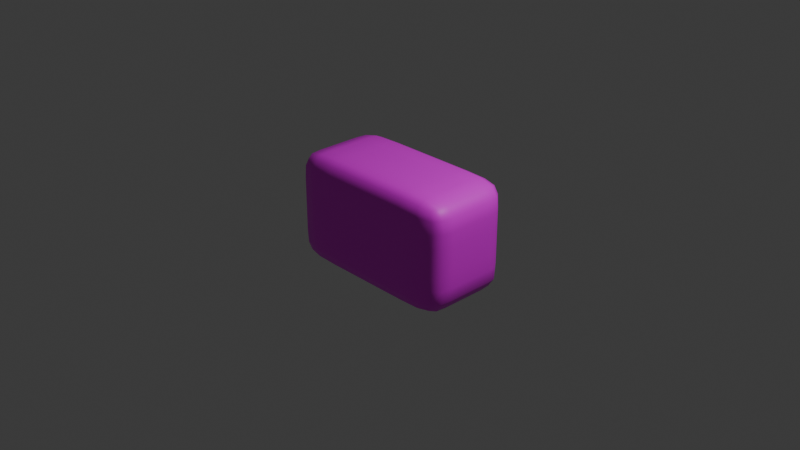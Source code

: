 # Source: health.blend  (saved by Blender 4.5.90; exported with 4.5.12 LTS)
import bpy
from mathutils import Matrix  # noqa: F401  (used for matrix-valued properties, if any)

bpy.ops.wm.read_factory_settings(use_empty=True)
scene = bpy.context.scene
scene.name = 'Scene'

# ---- collections
col_collection = bpy.data.collections.new('Collection'); scene.collection.children.link(col_collection)

# ---- images (referenced by path relative to the original .blend; pixels are not part of the script)
import os
ASSET_DIR = os.environ.get("B2B_ASSET_DIR", "")  # directory of the original .blend (textures are referenced by path, not embedded)
HERE = os.path.dirname(os.path.abspath(__file__))  # packed textures are extracted next to this script under _unpacked/

def load_image(name, relpath, width, height, colorspace="sRGB"):
    """Load a texture the original file referenced (path relative to the .blend, or extracted next to this script)."""
    p = next((c for c in (os.path.join(HERE, relpath), os.path.join(ASSET_DIR, relpath)) if relpath and os.path.exists(c)), "")
    if p:
        img = bpy.data.images.load(p, check_existing=True)
        img.name = name
    else:  # same state as the original file: an image datablock whose file is absent (Cycles renders it pink)
        img = bpy.data.images.new(name, width, height)
        img.source = "FILE"
        img.filepath = "//" + (relpath or name)
    img.colorspace_settings.name = colorspace
    return img
img_untitled = load_image('Untitled', 'health.png', 1024, 1024, 'sRGB')

# ---- materials (node trees are filled in below, after node groups)
mat_material = bpy.data.materials.new('Material')
mat_material.alpha_threshold = 0.0
mat_material.roughness = 0.5
mat_material.line_color = (0.0, 0.0, 0.0, 1.0)

# ---- material node trees
mat_material.use_nodes = True; mat_material.node_tree.nodes.clear()
_N = mat_material.node_tree.nodes; _L = mat_material.node_tree.links
n0 = _N.new('ShaderNodeOutputMaterial'); n0.name = 'Material Output'; n0.location = (473, 197)
n1 = _N.new('ShaderNodeBsdfPrincipled'); n1.name = 'Principled BSDF'; n1.location = (73, 197)
n1.inputs[3].default_value = 1.45
n2 = _N.new('ShaderNodeTexImage'); n2.name = 'Image Texture'; n2.location = (-205, 151)
n2.image = img_untitled
_L.new(n1.outputs[0], n0.inputs[0])
_L.new(n2.outputs[0], n1.inputs[0])
n0.is_active_output = True

# ---- world
world_world = bpy.data.worlds.new('World'); scene.world = world_world
world_world.use_nodes = True; world_world.node_tree.nodes.clear()
_N = world_world.node_tree.nodes; _L = world_world.node_tree.links
n0 = _N.new('ShaderNodeOutputWorld'); n0.name = 'World Output'; n0.location = (200, 100)
n1 = _N.new('ShaderNodeBackground'); n1.name = 'Background'; n1.location = (-200, 100)
n1.inputs[0].default_value = (0.05088, 0.05088, 0.05088, 1.0)
_L.new(n1.outputs[0], n0.inputs[0])
n0.is_active_output = True
world_world.color = (0.05088, 0.05088, 0.05088)
world_world.sun_shadow_jitter_overblur = 0.0

# ---- cameras
cam_camera = bpy.data.cameras.new('Camera')
cam_camera.clip_end = 100.0
cam_camera.ortho_scale = 7.314

# ---- lights
light_light = bpy.data.lights.new('Light', 'POINT')
light_light.energy = 1000.0
light_light.shadow_soft_size = 0.1

# ---- meshes
me_cube = bpy.data.meshes.new('Cube')
me_cube.from_pydata([(0.875, 0.875, 0.875), (0.875, 0.875, -0.875), (0.875, -0.875, 0.875), (0.875, -0.875, -0.875), (-0.875, 0.875, 0.875), (-0.875, 0.875, -0.875), (-0.875, -0.875, 0.875), (-0.875, -0.875, -0.875), (-0.9167, 0.5, -0.9167), (-0.9167, -2.072e-08, -0.9167), (-0.9167, -0.5, -0.9167), (0.5, 0.9167, -0.9167), (-1.048e-09, 0.9167, -0.9167), (-0.5, 0.9167, -0.9167), (0.9167, 0.9167, 0.5), (0.9167, 0.9167, 0.0), (0.9167, 0.9167, -0.5), (-0.9167, -0.9167, -0.5), (-0.9167, -0.9167, 1.63e-09), (-0.9167, -0.9167, 0.5), (0.9167, -0.9167, 0.5), (0.9167, -0.9167, 0.0), (0.9167, -0.9167, -0.5), (-0.9167, 0.9167, 0.5), (-0.9167, 0.9167, 0.0), (-0.9167, 0.9167, -0.5), (0.5, -0.9167, 0.9167), (1.979e-09, -0.9167, 0.9167), (-0.5, -0.9167, 0.9167), (0.9167, 0.5, 0.9167), (0.9167, 1.304e-08, 0.9167), (0.9167, -0.5, 0.9167), (-0.5, -0.9167, -0.9167), (6.985e-10, -0.9167, -0.9167), (0.5, -0.9167, -0.9167), (-0.9167, -0.5, 0.9167), (-0.9167, -6.985e-10, 0.9167), (-0.9167, 0.5, 0.9167), (-0.5, 0.9167, 0.9167), (-8.149e-10, 0.9167, 0.9167), (0.5, 0.9167, 0.9167), (0.9167, -0.5, -0.9167), (0.9167, 1.304e-08, -0.9167), (0.9167, 0.5, -0.9167), (0.5, 0.5, 1.0), (0.0, 0.5, 1.0), (-0.5, 0.5, 1.0), (0.5, 1.118e-08, 1.0), (1.863e-09, 1.304e-08, 1.0), (-0.5, 1.118e-08, 1.0), (0.5, -0.5, 1.0), (7.451e-09, -0.5, 1.0), (-0.5, -0.5, 1.0), (0.5, -1.0, -0.5), (0.5, -1.0, 0.0), (0.5, -1.0, 0.5), (1.118e-08, -1.0, -0.5), (1.304e-08, -1.0, -1.863e-09), (1.118e-08, -1.0, 0.5), (-0.5, -1.0, -0.5), (-0.5, -1.0, -7.451e-09), (-0.5, -1.0, 0.5), (-1.0, -0.5, -0.5), (-1.0, -0.5, 1.118e-08), (-1.0, -0.5, 0.5), (-1.0, -1.304e-08, -0.5), (-1.0, -1.304e-08, 1.49e-08), (-1.0, -1.863e-08, 0.5), (-1.0, 0.5, -0.5), (-1.0, 0.5, 3.725e-09), (-1.0, 0.5, 0.5), (-0.5, 0.5, -1.0), (0.0, 0.5, -1.0), (0.5, 0.5, -1.0), (-0.5, 3.725e-09, -1.0), (-1.863e-09, 1.304e-08, -1.0), (0.5, 1.118e-08, -1.0), (-0.5, -0.5, -1.0), (-7.451e-09, -0.5, -1.0), (0.5, -0.5, -1.0), (1.0, 0.5, -0.5), (1.0, 0.5, 0.0), (1.0, 0.5, 0.5), (1.0, 1.118e-08, -0.5), (1.0, 1.304e-08, -1.863e-09), (1.0, 1.118e-08, 0.5), (1.0, -0.5, -0.5), (1.0, -0.5, -7.451e-09), (1.0, -0.5, 0.5), (-0.5, 1.0, -0.5), (-0.5, 1.0, 0.0), (-0.5, 1.0, 0.5), (-1.118e-08, 1.0, -0.5), (-1.304e-08, 1.0, -1.863e-09), (-1.118e-08, 1.0, 0.5), (0.5, 1.0, -0.5), (0.5, 1.0, -7.451e-09), (0.5, 1.0, 0.5), (-0.9095, 0.7342, -0.9095), (-0.9167, 0.25, -0.9167), (-0.9167, -0.25, -0.9167), (-0.9095, -0.7342, -0.9095), (0.7342, 0.9095, -0.9095), (0.25, 0.9167, -0.9167), (-0.25, 0.9167, -0.9167), (-0.7342, 0.9095, -0.9095), (0.9095, 0.9095, 0.7342), (0.9167, 0.9167, 0.25), (0.9167, 0.9167, -0.25), (0.9095, 0.9095, -0.7342), (-0.9095, -0.9095, -0.7342), (-0.9167, -0.9167, -0.25), (-0.9167, -0.9167, 0.25), (-0.9095, -0.9095, 0.7342), (0.9095, -0.9095, 0.7342), (0.9167, -0.9167, 0.25), (0.9167, -0.9167, -0.25), (0.9095, -0.9095, -0.7342), (-0.9095, 0.9095, 0.7342), (-0.9167, 0.9167, 0.25), (-0.9167, 0.9167, -0.25), (-0.9095, 0.9095, -0.7342), (0.7342, -0.9095, 0.9095), (0.25, -0.9167, 0.9167), (-0.25, -0.9167, 0.9167), (-0.7342, -0.9095, 0.9095), (0.9095, 0.7342, 0.9095), (0.9167, 0.25, 0.9167), (0.9167, -0.25, 0.9167), (0.9095, -0.7342, 0.9095), (-0.7342, -0.9095, -0.9095), (-0.25, -0.9167, -0.9167), (0.25, -0.9167, -0.9167), (0.7342, -0.9095, -0.9095), (-0.9095, -0.7342, 0.9095), (-0.9167, -0.25, 0.9167), (-0.9167, 0.25, 0.9167), (-0.9095, 0.7342, 0.9095), (-0.7342, 0.9095, 0.9095), (-0.25, 0.9167, 0.9167), (0.25, 0.9167, 0.9167), (0.7342, 0.9095, 0.9095), (0.9095, -0.7342, -0.9095), (0.9167, -0.25, -0.9167), (0.9167, 0.25, -0.9167), (0.9095, 0.7342, -0.9095), (0.25, 0.5, 1.0), (-0.25, 0.5, 1.0), (0.5, 0.25, 1.0), (2.328e-10, 0.25, 1.0), (-0.5, 0.25, 1.0), (0.25, 1.187e-08, 1.0), (-0.25, 1.164e-08, 1.0), (0.5, -0.25, 1.0), (3.725e-09, -0.25, 1.0), (-0.5, -0.25, 1.0), (0.25, -0.5, 1.0), (-0.25, -0.5, 1.0), (0.5, 0.7396, 0.9896), (-1.863e-09, 0.7396, 0.9896), (-0.5, 0.7396, 0.9896), (-0.7396, 0.5, 0.9896), (-0.7396, 8.382e-09, 0.9896), (-0.7396, -0.5, 0.9896), (-0.5, -0.7396, 0.9896), (6.519e-09, -0.7396, 0.9896), (0.5, -0.7396, 0.9896), (0.7396, -0.5, 0.9896), (0.7396, 4.191e-09, 0.9896), (0.7396, 0.5, 0.9896), (0.5, -1.0, -0.25), (0.5, -1.0, 0.25), (0.25, -1.0, -0.5), (0.25, -1.0, -2.328e-10), (0.25, -1.0, 0.5), (1.187e-08, -1.0, -0.25), (1.164e-08, -1.0, 0.25), (-0.25, -1.0, -0.5), (-0.25, -1.0, -3.725e-09), (-0.25, -1.0, 0.5), (-0.5, -1.0, -0.25), (-0.5, -1.0, 0.25), (0.7396, -0.9896, -0.5), (0.7396, -0.9896, 0.0), (0.7396, -0.9896, 0.5), (0.5, -0.9896, 0.7396), (8.382e-09, -0.9896, 0.7396), (-0.5, -0.9896, 0.7396), (-0.7396, -0.9896, 0.5), (-0.7396, -0.9896, -6.286e-09), (-0.7396, -0.9896, -0.5), (-0.5, -0.9896, -0.7396), (1.397e-08, -0.9896, -0.7396), (0.5, -0.9896, -0.7396), (-1.0, -0.5, -0.25), (-1.0, -0.5, 0.25), (-1.0, -0.25, -0.5), (-1.0, -0.25, 1.863e-08), (-1.0, -0.25, 0.5), (-1.0, -1.56e-08, -0.25), (-1.0, -1.537e-08, 0.25), (-1.0, 0.25, -0.5), (-1.0, 0.25, 1.118e-08), (-1.0, 0.25, 0.5), (-1.0, 0.5, -0.25), (-1.0, 0.5, 0.25), (-0.9896, -0.7396, -0.5), (-0.9896, -0.7396, 5.122e-09), (-0.9896, -0.7396, 0.5), (-0.9896, -0.5, 0.7396), (-0.9896, -1.211e-08, 0.7396), (-0.9896, 0.5, 0.7396), (-0.9896, 0.7396, 0.5), (-0.9896, 0.7396, 0.0), (-0.9896, 0.7396, -0.5), (-0.9896, 0.5, -0.7396), (-0.9896, -1.397e-08, -0.7396), (-0.9896, -0.5, -0.7396), (-0.25, 0.5, -1.0), (0.25, 0.5, -1.0), (-0.5, 0.25, -1.0), (-2.328e-10, 0.25, -1.0), (0.5, 0.25, -1.0), (-0.25, 1.187e-08, -1.0), (0.25, 1.164e-08, -1.0), (-0.5, -0.25, -1.0), (-3.725e-09, -0.25, -1.0), (0.5, -0.25, -1.0), (-0.25, -0.5, -1.0), (0.25, -0.5, -1.0), (-0.5, 0.7396, -0.9896), (1.863e-09, 0.7396, -0.9896), (0.5, 0.7396, -0.9896), (0.7396, 0.5, -0.9896), (0.7396, 4.424e-09, -0.9896), (0.7396, -0.5, -0.9896), (0.5, -0.7396, -0.9896), (-6.519e-09, -0.7396, -0.9896), (-0.5, -0.7396, -0.9896), (-0.7396, -0.5, -0.9896), (-0.7396, -4.657e-09, -0.9896), (-0.7396, 0.5, -0.9896), (1.0, 0.5, -0.25), (1.0, 0.5, 0.25), (1.0, 0.25, -0.5), (1.0, 0.25, -2.328e-10), (1.0, 0.25, 0.5), (1.0, 1.187e-08, -0.25), (1.0, 1.164e-08, 0.25), (1.0, -0.25, -0.5), (1.0, -0.25, -3.725e-09), (1.0, -0.25, 0.5), (1.0, -0.5, -0.25), (1.0, -0.5, 0.25), (0.9896, 0.7396, -0.5), (0.9896, 0.7396, 0.0), (0.9896, 0.7396, 0.5), (0.9896, 0.5, 0.7396), (0.9896, 4.424e-09, 0.7396), (0.9896, -0.5, 0.7396), (0.9896, -0.7396, 0.5), (0.9896, -0.7396, -3.725e-09), (0.9896, -0.7396, -0.5), (0.9896, -0.5, -0.7396), (0.9896, 4.191e-09, -0.7396), (0.9896, 0.5, -0.7396), (-0.5, 1.0, -0.25), (-0.5, 1.0, 0.25), (-0.25, 1.0, -0.5), (-0.25, 1.0, -2.328e-10), (-0.25, 1.0, 0.5), (-1.187e-08, 1.0, -0.25), (-1.164e-08, 1.0, 0.25), (0.25, 1.0, -0.5), (0.25, 1.0, -3.725e-09), (0.25, 1.0, 0.5), (0.5, 1.0, -0.25), (0.5, 1.0, 0.25), (-0.7396, 0.9896, -0.5), (-0.7396, 0.9896, 0.0), (-0.7396, 0.9896, 0.5), (-0.5, 0.9896, 0.7396), (-8.382e-09, 0.9896, 0.7396), (0.5, 0.9896, 0.7396), (0.7396, 0.9896, 0.5), (0.7396, 0.9896, -3.725e-09), (0.7396, 0.9896, -0.5), (0.5, 0.9896, -0.7396), (-1.397e-08, 0.9896, -0.7396), (-0.5, 0.9896, -0.7396), (0.25, 0.25, 1.0), (-0.25, 0.25, 1.0), (0.25, -0.25, 1.0), (-0.25, -0.25, 1.0), (0.7382, 0.7382, 0.9796), (0.25, 0.7396, 0.9896), (-0.25, 0.7396, 0.9896), (-0.7382, 0.7382, 0.9796), (-0.7396, 0.25, 0.9896), (-0.7396, -0.25, 0.9896), (-0.7382, -0.7382, 0.9796), (-0.25, -0.7396, 0.9896), (0.25, -0.7396, 0.9896), (0.7382, -0.7382, 0.9796), (0.7396, -0.25, 0.9896), (0.7396, 0.25, 0.9896), (0.25, -1.0, -0.25), (0.25, -1.0, 0.25), (-0.25, -1.0, -0.25), (-0.25, -1.0, 0.25), (0.7382, -0.9796, -0.7382), (0.7396, -0.9896, -0.25), (0.7396, -0.9896, 0.25), (0.7382, -0.9796, 0.7382), (0.25, -0.9896, 0.7396), (-0.25, -0.9896, 0.7396), (-0.7382, -0.9796, 0.7382), (-0.7396, -0.9896, 0.25), (-0.7396, -0.9896, -0.25), (-0.7382, -0.9796, -0.7382), (-0.25, -0.9896, -0.7396), (0.25, -0.9896, -0.7396), (-1.0, -0.25, -0.25), (-1.0, -0.25, 0.25), (-1.0, 0.25, -0.25), (-1.0, 0.25, 0.25), (-0.9796, -0.7382, -0.7382), (-0.9896, -0.7396, -0.25), (-0.9896, -0.7396, 0.25), (-0.9796, -0.7382, 0.7382), (-0.9896, -0.25, 0.7396), (-0.9896, 0.25, 0.7396), (-0.9796, 0.7382, 0.7382), (-0.9896, 0.7396, 0.25), (-0.9896, 0.7396, -0.25), (-0.9796, 0.7382, -0.7382), (-0.9896, 0.25, -0.7396), (-0.9896, -0.25, -0.7396), (-0.25, 0.25, -1.0), (0.25, 0.25, -1.0), (-0.25, -0.25, -1.0), (0.25, -0.25, -1.0), (-0.7382, 0.7382, -0.9796), (-0.25, 0.7396, -0.9896), (0.25, 0.7396, -0.9896), (0.7382, 0.7382, -0.9796), (0.7396, 0.25, -0.9896), (0.7396, -0.25, -0.9896), (0.7382, -0.7382, -0.9796), (0.25, -0.7396, -0.9896), (-0.25, -0.7396, -0.9896), (-0.7382, -0.7382, -0.9796), (-0.7396, -0.25, -0.9896), (-0.7396, 0.25, -0.9896), (1.0, 0.25, -0.25), (1.0, 0.25, 0.25), (1.0, -0.25, -0.25), (1.0, -0.25, 0.25), (0.9796, 0.7382, -0.7382), (0.9896, 0.7396, -0.25), (0.9896, 0.7396, 0.25), (0.9796, 0.7382, 0.7382), (0.9896, 0.25, 0.7396), (0.9896, -0.25, 0.7396), (0.9796, -0.7382, 0.7382), (0.9896, -0.7396, 0.25), (0.9896, -0.7396, -0.25), (0.9796, -0.7382, -0.7382), (0.9896, -0.25, -0.7396), (0.9896, 0.25, -0.7396), (-0.25, 1.0, -0.25), (-0.25, 1.0, 0.25), (0.25, 1.0, -0.25), (0.25, 1.0, 0.25), (-0.7382, 0.9796, -0.7382), (-0.7396, 0.9896, -0.25), (-0.7396, 0.9896, 0.25), (-0.7382, 0.9796, 0.7382), (-0.25, 0.9896, 0.7396), (0.25, 0.9896, 0.7396), (0.7382, 0.9796, 0.7382), (0.7396, 0.9896, 0.25), (0.7396, 0.9896, -0.25), (0.7382, 0.9796, -0.7382), (0.25, 0.9896, -0.7396), (-0.25, 0.9896, -0.7396)], [], [(44, 146, 290, 148), (146, 45, 149, 290), (290, 149, 48, 151), (148, 290, 151, 47), (45, 147, 291, 149), (147, 46, 150, 291), (291, 150, 49, 152), (149, 291, 152, 48), (47, 151, 292, 153), (151, 48, 154, 292), (292, 154, 51, 156), (153, 292, 156, 50), (48, 152, 293, 154), (152, 49, 155, 293), (293, 155, 52, 157), (154, 293, 157, 51), (0, 141, 294, 126), (141, 40, 158, 294), (294, 158, 44, 169), (126, 294, 169, 29), (40, 140, 295, 158), (140, 39, 159, 295), (295, 159, 45, 146), (158, 295, 146, 44), (39, 139, 296, 159), (139, 38, 160, 296), (296, 160, 46, 147), (159, 296, 147, 45), (38, 138, 297, 160), (138, 4, 137, 297), (297, 137, 37, 161), (160, 297, 161, 46), (46, 161, 298, 150), (161, 37, 136, 298), (298, 136, 36, 162), (150, 298, 162, 49), (49, 162, 299, 155), (162, 36, 135, 299), (299, 135, 35, 163), (155, 299, 163, 52), (52, 163, 300, 164), (163, 35, 134, 300), (300, 134, 6, 125), (164, 300, 125, 28), (51, 157, 301, 165), (157, 52, 164, 301), (301, 164, 28, 124), (165, 301, 124, 27), (50, 156, 302, 166), (156, 51, 165, 302), (302, 165, 27, 123), (166, 302, 123, 26), (31, 167, 303, 129), (167, 50, 166, 303), (303, 166, 26, 122), (129, 303, 122, 2), (30, 168, 304, 128), (168, 47, 153, 304), (304, 153, 50, 167), (128, 304, 167, 31), (29, 169, 305, 127), (169, 44, 148, 305), (305, 148, 47, 168), (127, 305, 168, 30), (53, 170, 306, 172), (170, 54, 173, 306), (306, 173, 57, 175), (172, 306, 175, 56), (54, 171, 307, 173), (171, 55, 174, 307), (307, 174, 58, 176), (173, 307, 176, 57), (56, 175, 308, 177), (175, 57, 178, 308), (308, 178, 60, 180), (177, 308, 180, 59), (57, 176, 309, 178), (176, 58, 179, 309), (309, 179, 61, 181), (178, 309, 181, 60), (3, 117, 310, 133), (117, 22, 182, 310), (310, 182, 53, 193), (133, 310, 193, 34), (22, 116, 311, 182), (116, 21, 183, 311), (311, 183, 54, 170), (182, 311, 170, 53), (21, 115, 312, 183), (115, 20, 184, 312), (312, 184, 55, 171), (183, 312, 171, 54), (20, 114, 313, 184), (114, 2, 122, 313), (313, 122, 26, 185), (184, 313, 185, 55), (55, 185, 314, 174), (185, 26, 123, 314), (314, 123, 27, 186), (174, 314, 186, 58), (58, 186, 315, 179), (186, 27, 124, 315), (315, 124, 28, 187), (179, 315, 187, 61), (61, 187, 316, 188), (187, 28, 125, 316), (316, 125, 6, 113), (188, 316, 113, 19), (60, 181, 317, 189), (181, 61, 188, 317), (317, 188, 19, 112), (189, 317, 112, 18), (59, 180, 318, 190), (180, 60, 189, 318), (318, 189, 18, 111), (190, 318, 111, 17), (32, 191, 319, 130), (191, 59, 190, 319), (319, 190, 17, 110), (130, 319, 110, 7), (33, 192, 320, 131), (192, 56, 177, 320), (320, 177, 59, 191), (131, 320, 191, 32), (34, 193, 321, 132), (193, 53, 172, 321), (321, 172, 56, 192), (132, 321, 192, 33), (62, 194, 322, 196), (194, 63, 197, 322), (322, 197, 66, 199), (196, 322, 199, 65), (63, 195, 323, 197), (195, 64, 198, 323), (323, 198, 67, 200), (197, 323, 200, 66), (65, 199, 324, 201), (199, 66, 202, 324), (324, 202, 69, 204), (201, 324, 204, 68), (66, 200, 325, 202), (200, 67, 203, 325), (325, 203, 70, 205), (202, 325, 205, 69), (7, 110, 326, 101), (110, 17, 206, 326), (326, 206, 62, 217), (101, 326, 217, 10), (17, 111, 327, 206), (111, 18, 207, 327), (327, 207, 63, 194), (206, 327, 194, 62), (18, 112, 328, 207), (112, 19, 208, 328), (328, 208, 64, 195), (207, 328, 195, 63), (19, 113, 329, 208), (113, 6, 134, 329), (329, 134, 35, 209), (208, 329, 209, 64), (64, 209, 330, 198), (209, 35, 135, 330), (330, 135, 36, 210), (198, 330, 210, 67), (67, 210, 331, 203), (210, 36, 136, 331), (331, 136, 37, 211), (203, 331, 211, 70), (70, 211, 332, 212), (211, 37, 137, 332), (332, 137, 4, 118), (212, 332, 118, 23), (69, 205, 333, 213), (205, 70, 212, 333), (333, 212, 23, 119), (213, 333, 119, 24), (68, 204, 334, 214), (204, 69, 213, 334), (334, 213, 24, 120), (214, 334, 120, 25), (8, 215, 335, 98), (215, 68, 214, 335), (335, 214, 25, 121), (98, 335, 121, 5), (9, 216, 336, 99), (216, 65, 201, 336), (336, 201, 68, 215), (99, 336, 215, 8), (10, 217, 337, 100), (217, 62, 196, 337), (337, 196, 65, 216), (100, 337, 216, 9), (71, 218, 338, 220), (218, 72, 221, 338), (338, 221, 75, 223), (220, 338, 223, 74), (72, 219, 339, 221), (219, 73, 222, 339), (339, 222, 76, 224), (221, 339, 224, 75), (74, 223, 340, 225), (223, 75, 226, 340), (340, 226, 78, 228), (225, 340, 228, 77), (75, 224, 341, 226), (224, 76, 227, 341), (341, 227, 79, 229), (226, 341, 229, 78), (5, 105, 342, 98), (105, 13, 230, 342), (342, 230, 71, 241), (98, 342, 241, 8), (13, 104, 343, 230), (104, 12, 231, 343), (343, 231, 72, 218), (230, 343, 218, 71), (12, 103, 344, 231), (103, 11, 232, 344), (344, 232, 73, 219), (231, 344, 219, 72), (11, 102, 345, 232), (102, 1, 145, 345), (345, 145, 43, 233), (232, 345, 233, 73), (73, 233, 346, 222), (233, 43, 144, 346), (346, 144, 42, 234), (222, 346, 234, 76), (76, 234, 347, 227), (234, 42, 143, 347), (347, 143, 41, 235), (227, 347, 235, 79), (79, 235, 348, 236), (235, 41, 142, 348), (348, 142, 3, 133), (236, 348, 133, 34), (78, 229, 349, 237), (229, 79, 236, 349), (349, 236, 34, 132), (237, 349, 132, 33), (77, 228, 350, 238), (228, 78, 237, 350), (350, 237, 33, 131), (238, 350, 131, 32), (10, 239, 351, 101), (239, 77, 238, 351), (351, 238, 32, 130), (101, 351, 130, 7), (9, 240, 352, 100), (240, 74, 225, 352), (352, 225, 77, 239), (100, 352, 239, 10), (8, 241, 353, 99), (241, 71, 220, 353), (353, 220, 74, 240), (99, 353, 240, 9), (80, 242, 354, 244), (242, 81, 245, 354), (354, 245, 84, 247), (244, 354, 247, 83), (81, 243, 355, 245), (243, 82, 246, 355), (355, 246, 85, 248), (245, 355, 248, 84), (83, 247, 356, 249), (247, 84, 250, 356), (356, 250, 87, 252), (249, 356, 252, 86), (84, 248, 357, 250), (248, 85, 251, 357), (357, 251, 88, 253), (250, 357, 253, 87), (1, 109, 358, 145), (109, 16, 254, 358), (358, 254, 80, 265), (145, 358, 265, 43), (16, 108, 359, 254), (108, 15, 255, 359), (359, 255, 81, 242), (254, 359, 242, 80), (15, 107, 360, 255), (107, 14, 256, 360), (360, 256, 82, 243), (255, 360, 243, 81), (14, 106, 361, 256), (106, 0, 126, 361), (361, 126, 29, 257), (256, 361, 257, 82), (82, 257, 362, 246), (257, 29, 127, 362), (362, 127, 30, 258), (246, 362, 258, 85), (85, 258, 363, 251), (258, 30, 128, 363), (363, 128, 31, 259), (251, 363, 259, 88), (88, 259, 364, 260), (259, 31, 129, 364), (364, 129, 2, 114), (260, 364, 114, 20), (87, 253, 365, 261), (253, 88, 260, 365), (365, 260, 20, 115), (261, 365, 115, 21), (86, 252, 366, 262), (252, 87, 261, 366), (366, 261, 21, 116), (262, 366, 116, 22), (41, 263, 367, 142), (263, 86, 262, 367), (367, 262, 22, 117), (142, 367, 117, 3), (42, 264, 368, 143), (264, 83, 249, 368), (368, 249, 86, 263), (143, 368, 263, 41), (43, 265, 369, 144), (265, 80, 244, 369), (369, 244, 83, 264), (144, 369, 264, 42), (89, 266, 370, 268), (266, 90, 269, 370), (370, 269, 93, 271), (268, 370, 271, 92), (90, 267, 371, 269), (267, 91, 270, 371), (371, 270, 94, 272), (269, 371, 272, 93), (92, 271, 372, 273), (271, 93, 274, 372), (372, 274, 96, 276), (273, 372, 276, 95), (93, 272, 373, 274), (272, 94, 275, 373), (373, 275, 97, 277), (274, 373, 277, 96), (5, 121, 374, 105), (121, 25, 278, 374), (374, 278, 89, 289), (105, 374, 289, 13), (25, 120, 375, 278), (120, 24, 279, 375), (375, 279, 90, 266), (278, 375, 266, 89), (24, 119, 376, 279), (119, 23, 280, 376), (376, 280, 91, 267), (279, 376, 267, 90), (23, 118, 377, 280), (118, 4, 138, 377), (377, 138, 38, 281), (280, 377, 281, 91), (91, 281, 378, 270), (281, 38, 139, 378), (378, 139, 39, 282), (270, 378, 282, 94), (94, 282, 379, 275), (282, 39, 140, 379), (379, 140, 40, 283), (275, 379, 283, 97), (97, 283, 380, 284), (283, 40, 141, 380), (380, 141, 0, 106), (284, 380, 106, 14), (96, 277, 381, 285), (277, 97, 284, 381), (381, 284, 14, 107), (285, 381, 107, 15), (95, 276, 382, 286), (276, 96, 285, 382), (382, 285, 15, 108), (286, 382, 108, 16), (11, 287, 383, 102), (287, 95, 286, 383), (383, 286, 16, 109), (102, 383, 109, 1), (12, 288, 384, 103), (288, 92, 273, 384), (384, 273, 95, 287), (103, 384, 287, 11), (13, 289, 385, 104), (289, 89, 268, 385), (385, 268, 92, 288), (104, 385, 288, 12)])
me_cube.polygons.foreach_set('use_smooth', [True] * 384)
_uv = me_cube.uv_layers.new(name='UVMap')
_uv.uv.foreach_set('vector', [0.8864, 0.07576, 0.8864, 0.1212, 0.8182, 0.1212, 0.8182, 0.07576, 0.8864, 0.1212, 0.8864, 0.1667, 0.8182, 0.1667, 0.8182, 0.1212, 0.8182, 0.1212, 0.8182, 0.1667, 0.75, 0.1667, 0.75, 0.1212, 0.8182, 0.07576, 0.8182, 0.1212, 0.75, 0.1212, 0.75, 0.07576, 0.8864, 0.1667, 0.8864, 0.2121, 0.8182, 0.2121, 0.8182, 0.1667, 0.8864, 0.2121, 0.8864, 0.2576, 0.8182, 0.2576, 0.8182, 0.2121, 0.8182, 0.2121, 0.8182, 0.2576, 0.75, 0.2576, 0.75, 0.2121, 0.8182, 0.1667, 0.8182, 0.2121, 0.75, 0.2121, 0.75, 0.1667, 0.75, 0.07576, 0.75, 0.1212, 0.6818, 0.1212, 0.6818, 0.07576, 0.75, 0.1212, 0.75, 0.1667, 0.6818, 0.1667, 0.6818, 0.1212, 0.6818, 0.1212, 0.6818, 0.1667, 0.6136, 0.1667, 0.6136, 0.1212, 0.6818, 0.07576, 0.6818, 0.1212, 0.6136, 0.1212, 0.6136, 0.07576, 0.75, 0.1667, 0.75, 0.2121, 0.6818, 0.2121, 0.6818, 0.1667, 0.75, 0.2121, 0.75, 0.2576, 0.6818, 0.2576, 0.6818, 0.2121, 0.6818, 0.2121, 0.6818, 0.2576, 0.6136, 0.2576, 0.6136, 0.2121, 0.6818, 0.1667, 0.6818, 0.2121, 0.6136, 0.2121, 0.6136, 0.1667, 0.9886, 0.007576, 0.9981, 0.03318, 0.9513, 0.03244, 0.9502, 0.001298, 0.9981, 0.03318, 1.0, 0.07576, 0.9517, 0.07576, 0.9513, 0.03244, 0.9513, 0.03244, 0.9517, 0.07576, 0.8864, 0.07576, 0.8864, 0.0322, 0.9502, 0.001298, 0.9513, 0.03244, 0.8864, 0.0322, 0.8864, 1.77e-08, 1.0, 0.07576, 1.0, 0.1212, 0.9517, 0.1212, 0.9517, 0.07576, 1.0, 0.1212, 1.0, 0.1667, 0.9517, 0.1667, 0.9517, 0.1212, 0.9517, 0.1212, 0.9517, 0.1667, 0.8864, 0.1667, 0.8864, 0.1212, 0.9517, 0.07576, 0.9517, 0.1212, 0.8864, 0.1212, 0.8864, 0.07576, 1.0, 0.1667, 1.0, 0.2121, 0.9517, 0.2121, 0.9517, 0.1667, 1.0, 0.2121, 1.0, 0.2576, 0.9517, 0.2576, 0.9517, 0.2121, 0.9517, 0.2121, 0.9517, 0.2576, 0.8864, 0.2576, 0.8864, 0.2121, 0.9517, 0.1667, 0.9517, 0.2121, 0.8864, 0.2121, 0.8864, 0.1667, 1.0, 0.2576, 0.9981, 0.3002, 0.9513, 0.3009, 0.9517, 0.2576, 0.9981, 0.3002, 0.9886, 0.3258, 0.9502, 0.332, 0.9513, 0.3009, 0.9513, 0.3009, 0.9502, 0.332, 0.8864, 0.3333, 0.8864, 0.3011, 0.9517, 0.2576, 0.9513, 0.3009, 0.8864, 0.3011, 0.8864, 0.2576, 0.8864, 0.2576, 0.8864, 0.3011, 0.8182, 0.3011, 0.8182, 0.2576, 0.8864, 0.3011, 0.8864, 0.3333, 0.8182, 0.3333, 0.8182, 0.3011, 0.8182, 0.3011, 0.8182, 0.3333, 0.75, 0.3333, 0.75, 0.3011, 0.8182, 0.2576, 0.8182, 0.3011, 0.75, 0.3011, 0.75, 0.2576, 0.75, 0.2576, 0.75, 0.3011, 0.6818, 0.3011, 0.6818, 0.2576, 0.75, 0.3011, 0.75, 0.3333, 0.6818, 0.3333, 0.6818, 0.3011, 0.6818, 0.3011, 0.6818, 0.3333, 0.6136, 0.3333, 0.6136, 0.3011, 0.6818, 0.2576, 0.6818, 0.3011, 0.6136, 0.3011, 0.6136, 0.2576, 0.6136, 0.2576, 0.6136, 0.3011, 0.5487, 0.3009, 0.5483, 0.2576, 0.6136, 0.3011, 0.6136, 0.3333, 0.5498, 0.332, 0.5487, 0.3009, 0.5487, 0.3009, 0.5498, 0.332, 0.5114, 0.3258, 0.5019, 0.3002, 0.5483, 0.2576, 0.5487, 0.3009, 0.5019, 0.3002, 0.5, 0.2576, 0.6136, 0.1667, 0.6136, 0.2121, 0.5483, 0.2121, 0.5483, 0.1667, 0.6136, 0.2121, 0.6136, 0.2576, 0.5483, 0.2576, 0.5483, 0.2121, 0.5483, 0.2121, 0.5483, 0.2576, 0.5, 0.2576, 0.5, 0.2121, 0.5483, 0.1667, 0.5483, 0.2121, 0.5, 0.2121, 0.5, 0.1667, 0.6136, 0.07576, 0.6136, 0.1212, 0.5483, 0.1212, 0.5483, 0.07576, 0.6136, 0.1212, 0.6136, 0.1667, 0.5483, 0.1667, 0.5483, 0.1212, 0.5483, 0.1212, 0.5483, 0.1667, 0.5, 0.1667, 0.5, 0.1212, 0.5483, 0.07576, 0.5483, 0.1212, 0.5, 0.1212, 0.5, 0.07576, 0.6136, 3.974e-09, 0.6136, 0.0322, 0.5487, 0.03244, 0.5498, 0.001298, 0.6136, 0.0322, 0.6136, 0.07576, 0.5483, 0.07576, 0.5487, 0.03244, 0.5487, 0.03244, 0.5483, 0.07576, 0.5, 0.07576, 0.5019, 0.03318, 0.5498, 0.001298, 0.5487, 0.03244, 0.5019, 0.03318, 0.5114, 0.007576, 0.75, 0.0, 0.75, 0.0322, 0.6818, 0.0322, 0.6818, 7.405e-09, 0.75, 0.0322, 0.75, 0.07576, 0.6818, 0.07576, 0.6818, 0.0322, 0.6818, 0.0322, 0.6818, 0.07576, 0.6136, 0.07576, 0.6136, 0.0322, 0.6818, 7.405e-09, 0.6818, 0.0322, 0.6136, 0.0322, 0.6136, 3.974e-09, 0.8864, 1.77e-08, 0.8864, 0.0322, 0.8182, 0.0322, 0.8182, 1.427e-08, 0.8864, 0.0322, 0.8864, 0.07576, 0.8182, 0.07576, 0.8182, 0.0322, 0.8182, 0.0322, 0.8182, 0.07576, 0.75, 0.07576, 0.75, 0.0322, 0.8182, 1.427e-08, 0.8182, 0.0322, 0.75, 0.0322, 0.75, 0.0, 0.8864, 0.5909, 0.8182, 0.5909, 0.8182, 0.5455, 0.8864, 0.5455, 0.8182, 0.5909, 0.75, 0.5909, 0.75, 0.5455, 0.8182, 0.5455, 0.8182, 0.5455, 0.75, 0.5455, 0.75, 0.5, 0.8182, 0.5, 0.8864, 0.5455, 0.8182, 0.5455, 0.8182, 0.5, 0.8864, 0.5, 0.75, 0.5909, 0.6818, 0.5909, 0.6818, 0.5455, 0.75, 0.5455, 0.6818, 0.5909, 0.6136, 0.5909, 0.6136, 0.5455, 0.6818, 0.5455, 0.6818, 0.5455, 0.6136, 0.5455, 0.6136, 0.5, 0.6818, 0.5, 0.75, 0.5455, 0.6818, 0.5455, 0.6818, 0.5, 0.75, 0.5, 0.8864, 0.5, 0.8182, 0.5, 0.8182, 0.4545, 0.8864, 0.4545, 0.8182, 0.5, 0.75, 0.5, 0.75, 0.4545, 0.8182, 0.4545, 0.8182, 0.4545, 0.75, 0.4545, 0.75, 0.4091, 0.8182, 0.4091, 0.8864, 0.4545, 0.8182, 0.4545, 0.8182, 0.4091, 0.8864, 0.4091, 0.75, 0.5, 0.6818, 0.5, 0.6818, 0.4545, 0.75, 0.4545, 0.6818, 0.5, 0.6136, 0.5, 0.6136, 0.4545, 0.6818, 0.4545, 0.6818, 0.4545, 0.6136, 0.4545, 0.6136, 0.4091, 0.6818, 0.4091, 0.75, 0.4545, 0.6818, 0.4545, 0.6818, 0.4091, 0.75, 0.4091, 0.9886, 0.6591, 0.9502, 0.6654, 0.9513, 0.6342, 0.9981, 0.6335, 0.9502, 0.6654, 0.8864, 0.6667, 0.8864, 0.6345, 0.9513, 0.6342, 0.9513, 0.6342, 0.8864, 0.6345, 0.8864, 0.5909, 0.9517, 0.5909, 0.9981, 0.6335, 0.9513, 0.6342, 0.9517, 0.5909, 1.0, 0.5909, 0.8864, 0.6667, 0.8182, 0.6667, 0.8182, 0.6345, 0.8864, 0.6345, 0.8182, 0.6667, 0.75, 0.6667, 0.75, 0.6345, 0.8182, 0.6345, 0.8182, 0.6345, 0.75, 0.6345, 0.75, 0.5909, 0.8182, 0.5909, 0.8864, 0.6345, 0.8182, 0.6345, 0.8182, 0.5909, 0.8864, 0.5909, 0.75, 0.6667, 0.6818, 0.6667, 0.6818, 0.6345, 0.75, 0.6345, 0.6818, 0.6667, 0.6136, 0.6667, 0.6136, 0.6345, 0.6818, 0.6345, 0.6818, 0.6345, 0.6136, 0.6345, 0.6136, 0.5909, 0.6818, 0.5909, 0.75, 0.6345, 0.6818, 0.6345, 0.6818, 0.5909, 0.75, 0.5909, 0.6136, 0.6667, 0.5498, 0.6654, 0.5487, 0.6342, 0.6136, 0.6345, 0.5498, 0.6654, 0.5114, 0.6591, 0.5019, 0.6335, 0.5487, 0.6342, 0.5487, 0.6342, 0.5019, 0.6335, 0.5, 0.5909, 0.5483, 0.5909, 0.6136, 0.6345, 0.5487, 0.6342, 0.5483, 0.5909, 0.6136, 0.5909, 0.6136, 0.5909, 0.5483, 0.5909, 0.5483, 0.5455, 0.6136, 0.5455, 0.5483, 0.5909, 0.5, 0.5909, 0.5, 0.5455, 0.5483, 0.5455, 0.5483, 0.5455, 0.5, 0.5455, 0.5, 0.5, 0.5483, 0.5, 0.6136, 0.5455, 0.5483, 0.5455, 0.5483, 0.5, 0.6136, 0.5, 0.6136, 0.5, 0.5483, 0.5, 0.5483, 0.4545, 0.6136, 0.4545, 0.5483, 0.5, 0.5, 0.5, 0.5, 0.4545, 0.5483, 0.4545, 0.5483, 0.4545, 0.5, 0.4545, 0.5, 0.4091, 0.5483, 0.4091, 0.6136, 0.4545, 0.5483, 0.4545, 0.5483, 0.4091, 0.6136, 0.4091, 0.6136, 0.4091, 0.5483, 0.4091, 0.5487, 0.3658, 0.6136, 0.3655, 0.5483, 0.4091, 0.5, 0.4091, 0.5019, 0.3665, 0.5487, 0.3658, 0.5487, 0.3658, 0.5019, 0.3665, 0.5114, 0.3409, 0.5498, 0.3346, 0.6136, 0.3655, 0.5487, 0.3658, 0.5498, 0.3346, 0.6136, 0.3333, 0.75, 0.4091, 0.6818, 0.4091, 0.6818, 0.3655, 0.75, 0.3655, 0.6818, 0.4091, 0.6136, 0.4091, 0.6136, 0.3655, 0.6818, 0.3655, 0.6818, 0.3655, 0.6136, 0.3655, 0.6136, 0.3333, 0.6818, 0.3333, 0.75, 0.3655, 0.6818, 0.3655, 0.6818, 0.3333, 0.75, 0.3333, 0.8864, 0.4091, 0.8182, 0.4091, 0.8182, 0.3655, 0.8864, 0.3655, 0.8182, 0.4091, 0.75, 0.4091, 0.75, 0.3655, 0.8182, 0.3655, 0.8182, 0.3655, 0.75, 0.3655, 0.75, 0.3333, 0.8182, 0.3333, 0.8864, 0.3655, 0.8182, 0.3655, 0.8182, 0.3333, 0.8864, 0.3333, 1.0, 0.4091, 0.9517, 0.4091, 0.9513, 0.3658, 0.9981, 0.3665, 0.9517, 0.4091, 0.8864, 0.4091, 0.8864, 0.3655, 0.9513, 0.3658, 0.9513, 0.3658, 0.8864, 0.3655, 0.8864, 0.3333, 0.9502, 0.3346, 0.9981, 0.3665, 0.9513, 0.3658, 0.9502, 0.3346, 0.9886, 0.3409, 1.0, 0.5, 0.9517, 0.5, 0.9517, 0.4545, 1.0, 0.4545, 0.9517, 0.5, 0.8864, 0.5, 0.8864, 0.4545, 0.9517, 0.4545, 0.9517, 0.4545, 0.8864, 0.4545, 0.8864, 0.4091, 0.9517, 0.4091, 1.0, 0.4545, 0.9517, 0.4545, 0.9517, 0.4091, 1.0, 0.4091, 1.0, 0.5909, 0.9517, 0.5909, 0.9517, 0.5455, 1.0, 0.5455, 0.9517, 0.5909, 0.8864, 0.5909, 0.8864, 0.5455, 0.9517, 0.5455, 0.9517, 0.5455, 0.8864, 0.5455, 0.8864, 0.5, 0.9517, 0.5, 1.0, 0.5455, 0.9517, 0.5455, 0.9517, 0.5, 1.0, 0.5, 0.3864, 0.9242, 0.3182, 0.9242, 0.3182, 0.8788, 0.3864, 0.8788, 0.3182, 0.9242, 0.25, 0.9242, 0.25, 0.8788, 0.3182, 0.8788, 0.3182, 0.8788, 0.25, 0.8788, 0.25, 0.8333, 0.3182, 0.8333, 0.3864, 0.8788, 0.3182, 0.8788, 0.3182, 0.8333, 0.3864, 0.8333, 0.25, 0.9242, 0.1818, 0.9242, 0.1818, 0.8788, 0.25, 0.8788, 0.1818, 0.9242, 0.1136, 0.9242, 0.1136, 0.8788, 0.1818, 0.8788, 0.1818, 0.8788, 0.1136, 0.8788, 0.1136, 0.8333, 0.1818, 0.8333, 0.25, 0.8788, 0.1818, 0.8788, 0.1818, 0.8333, 0.25, 0.8333, 0.3864, 0.8333, 0.3182, 0.8333, 0.3182, 0.7879, 0.3864, 0.7879, 0.3182, 0.8333, 0.25, 0.8333, 0.25, 0.7879, 0.3182, 0.7879, 0.3182, 0.7879, 0.25, 0.7879, 0.25, 0.7424, 0.3182, 0.7424, 0.3864, 0.7879, 0.3182, 0.7879, 0.3182, 0.7424, 0.3864, 0.7424, 0.25, 0.8333, 0.1818, 0.8333, 0.1818, 0.7879, 0.25, 0.7879, 0.1818, 0.8333, 0.1136, 0.8333, 0.1136, 0.7879, 0.1818, 0.7879, 0.1818, 0.7879, 0.1136, 0.7879, 0.1136, 0.7424, 0.1818, 0.7424, 0.25, 0.7879, 0.1818, 0.7879, 0.1818, 0.7424, 0.25, 0.7424, 0.4886, 0.9924, 0.4502, 0.9987, 0.4513, 0.9676, 0.4981, 0.9668, 0.4502, 0.9987, 0.3864, 1.0, 0.3864, 0.9678, 0.4513, 0.9676, 0.4513, 0.9676, 0.3864, 0.9678, 0.3864, 0.9242, 0.4517, 0.9242, 0.4981, 0.9668, 0.4513, 0.9676, 0.4517, 0.9242, 0.5, 0.9242, 0.3864, 1.0, 0.3182, 1.0, 0.3182, 0.9678, 0.3864, 0.9678, 0.3182, 1.0, 0.25, 1.0, 0.25, 0.9678, 0.3182, 0.9678, 0.3182, 0.9678, 0.25, 0.9678, 0.25, 0.9242, 0.3182, 0.9242, 0.3864, 0.9678, 0.3182, 0.9678, 0.3182, 0.9242, 0.3864, 0.9242, 0.25, 1.0, 0.1818, 1.0, 0.1818, 0.9678, 0.25, 0.9678, 0.1818, 1.0, 0.1136, 1.0, 0.1136, 0.9678, 0.1818, 0.9678, 0.1818, 0.9678, 0.1136, 0.9678, 0.1136, 0.9242, 0.1818, 0.9242, 0.25, 0.9678, 0.1818, 0.9678, 0.1818, 0.9242, 0.25, 0.9242, 0.1136, 1.0, 0.04977, 0.9987, 0.04866, 0.9676, 0.1136, 0.9678, 0.04977, 0.9987, 0.01136, 0.9924, 0.001947, 0.9668, 0.04866, 0.9676, 0.04866, 0.9676, 0.001947, 0.9668, 1.102e-08, 0.9242, 0.0483, 0.9242, 0.1136, 0.9678, 0.04866, 0.9676, 0.0483, 0.9242, 0.1136, 0.9242, 0.1136, 0.9242, 0.0483, 0.9242, 0.0483, 0.8788, 0.1136, 0.8788, 0.0483, 0.9242, 1.102e-08, 0.9242, 4.868e-08, 0.8788, 0.0483, 0.8788, 0.0483, 0.8788, 4.868e-08, 0.8788, 2.131e-08, 0.8333, 0.0483, 0.8333, 0.1136, 0.8788, 0.0483, 0.8788, 0.0483, 0.8333, 0.1136, 0.8333, 0.1136, 0.8333, 0.0483, 0.8333, 0.0483, 0.7879, 0.1136, 0.7879, 0.0483, 0.8333, 2.131e-08, 0.8333, 5.897e-08, 0.7879, 0.0483, 0.7879, 0.0483, 0.7879, 5.897e-08, 0.7879, 3.161e-08, 0.7424, 0.0483, 0.7424, 0.1136, 0.7879, 0.0483, 0.7879, 0.0483, 0.7424, 0.1136, 0.7424, 0.1136, 0.7424, 0.0483, 0.7424, 0.04866, 0.6991, 0.1136, 0.6989, 0.0483, 0.7424, 3.161e-08, 0.7424, 0.001947, 0.6998, 0.04866, 0.6991, 0.04866, 0.6991, 0.001947, 0.6998, 0.01136, 0.6742, 0.04977, 0.668, 0.1136, 0.6989, 0.04866, 0.6991, 0.04977, 0.668, 0.1136, 0.6667, 0.25, 0.7424, 0.1818, 0.7424, 0.1818, 0.6989, 0.25, 0.6989, 0.1818, 0.7424, 0.1136, 0.7424, 0.1136, 0.6989, 0.1818, 0.6989, 0.1818, 0.6989, 0.1136, 0.6989, 0.1136, 0.6667, 0.1818, 0.6667, 0.25, 0.6989, 0.1818, 0.6989, 0.1818, 0.6667, 0.25, 0.6667, 0.3864, 0.7424, 0.3182, 0.7424, 0.3182, 0.6989, 0.3864, 0.6989, 0.3182, 0.7424, 0.25, 0.7424, 0.25, 0.6989, 0.3182, 0.6989, 0.3182, 0.6989, 0.25, 0.6989, 0.25, 0.6667, 0.3182, 0.6667, 0.3864, 0.6989, 0.3182, 0.6989, 0.3182, 0.6667, 0.3864, 0.6667, 0.5, 0.7424, 0.4517, 0.7424, 0.4513, 0.6991, 0.4981, 0.6998, 0.4517, 0.7424, 0.3864, 0.7424, 0.3864, 0.6989, 0.4513, 0.6991, 0.4513, 0.6991, 0.3864, 0.6989, 0.3864, 0.6667, 0.4502, 0.668, 0.4981, 0.6998, 0.4513, 0.6991, 0.4502, 0.668, 0.4886, 0.6742, 0.5, 0.8333, 0.4517, 0.8333, 0.4517, 0.7879, 0.5, 0.7879, 0.4517, 0.8333, 0.3864, 0.8333, 0.3864, 0.7879, 0.4517, 0.7879, 0.4517, 0.7879, 0.3864, 0.7879, 0.3864, 0.7424, 0.4517, 0.7424, 0.5, 0.7879, 0.4517, 0.7879, 0.4517, 0.7424, 0.5, 0.7424, 0.5, 0.9242, 0.4517, 0.9242, 0.4517, 0.8788, 0.5, 0.8788, 0.4517, 0.9242, 0.3864, 0.9242, 0.3864, 0.8788, 0.4517, 0.8788, 0.4517, 0.8788, 0.3864, 0.8788, 0.3864, 0.8333, 0.4517, 0.8333, 0.5, 0.8788, 0.4517, 0.8788, 0.4517, 0.8333, 0.5, 0.8333, 0.8864, 0.7424, 0.8864, 0.7879, 0.8182, 0.7879, 0.8182, 0.7424, 0.8864, 0.7879, 0.8864, 0.8333, 0.8182, 0.8333, 0.8182, 0.7879, 0.8182, 0.7879, 0.8182, 0.8333, 0.75, 0.8333, 0.75, 0.7879, 0.8182, 0.7424, 0.8182, 0.7879, 0.75, 0.7879, 0.75, 0.7424, 0.8864, 0.8333, 0.8864, 0.8788, 0.8182, 0.8788, 0.8182, 0.8333, 0.8864, 0.8788, 0.8864, 0.9242, 0.8182, 0.9242, 0.8182, 0.8788, 0.8182, 0.8788, 0.8182, 0.9242, 0.75, 0.9242, 0.75, 0.8788, 0.8182, 0.8333, 0.8182, 0.8788, 0.75, 0.8788, 0.75, 0.8333, 0.75, 0.7424, 0.75, 0.7879, 0.6818, 0.7879, 0.6818, 0.7424, 0.75, 0.7879, 0.75, 0.8333, 0.6818, 0.8333, 0.6818, 0.7879, 0.6818, 0.7879, 0.6818, 0.8333, 0.6136, 0.8333, 0.6136, 0.7879, 0.6818, 0.7424, 0.6818, 0.7879, 0.6136, 0.7879, 0.6136, 0.7424, 0.75, 0.8333, 0.75, 0.8788, 0.6818, 0.8788, 0.6818, 0.8333, 0.75, 0.8788, 0.75, 0.9242, 0.6818, 0.9242, 0.6818, 0.8788, 0.6818, 0.8788, 0.6818, 0.9242, 0.6136, 0.9242, 0.6136, 0.8788, 0.6818, 0.8333, 0.6818, 0.8788, 0.6136, 0.8788, 0.6136, 0.8333, 0.9886, 0.6742, 0.9981, 0.6998, 0.9513, 0.6991, 0.9502, 0.668, 0.9981, 0.6998, 1.0, 0.7424, 0.9517, 0.7424, 0.9513, 0.6991, 0.9513, 0.6991, 0.9517, 0.7424, 0.8864, 0.7424, 0.8864, 0.6989, 0.9502, 0.668, 0.9513, 0.6991, 0.8864, 0.6989, 0.8864, 0.6667, 1.0, 0.7424, 1.0, 0.7879, 0.9517, 0.7879, 0.9517, 0.7424, 1.0, 0.7879, 1.0, 0.8333, 0.9517, 0.8333, 0.9517, 0.7879, 0.9517, 0.7879, 0.9517, 0.8333, 0.8864, 0.8333, 0.8864, 0.7879, 0.9517, 0.7424, 0.9517, 0.7879, 0.8864, 0.7879, 0.8864, 0.7424, 1.0, 0.8333, 1.0, 0.8788, 0.9517, 0.8788, 0.9517, 0.8333, 1.0, 0.8788, 1.0, 0.9242, 0.9517, 0.9242, 0.9517, 0.8788, 0.9517, 0.8788, 0.9517, 0.9242, 0.8864, 0.9242, 0.8864, 0.8788, 0.9517, 0.8333, 0.9517, 0.8788, 0.8864, 0.8788, 0.8864, 0.8333, 1.0, 0.9242, 0.9981, 0.9668, 0.9513, 0.9676, 0.9517, 0.9242, 0.9981, 0.9668, 0.9886, 0.9924, 0.9502, 0.9987, 0.9513, 0.9676, 0.9513, 0.9676, 0.9502, 0.9987, 0.8864, 1.0, 0.8864, 0.9678, 0.9517, 0.9242, 0.9513, 0.9676, 0.8864, 0.9678, 0.8864, 0.9242, 0.8864, 0.9242, 0.8864, 0.9678, 0.8182, 0.9678, 0.8182, 0.9242, 0.8864, 0.9678, 0.8864, 1.0, 0.8182, 1.0, 0.8182, 0.9678, 0.8182, 0.9678, 0.8182, 1.0, 0.75, 1.0, 0.75, 0.9678, 0.8182, 0.9242, 0.8182, 0.9678, 0.75, 0.9678, 0.75, 0.9242, 0.75, 0.9242, 0.75, 0.9678, 0.6818, 0.9678, 0.6818, 0.9242, 0.75, 0.9678, 0.75, 1.0, 0.6818, 1.0, 0.6818, 0.9678, 0.6818, 0.9678, 0.6818, 1.0, 0.6136, 1.0, 0.6136, 0.9678, 0.6818, 0.9242, 0.6818, 0.9678, 0.6136, 0.9678, 0.6136, 0.9242, 0.6136, 0.9242, 0.6136, 0.9678, 0.5487, 0.9676, 0.5483, 0.9242, 0.6136, 0.9678, 0.6136, 1.0, 0.5498, 0.9987, 0.5487, 0.9676, 0.5487, 0.9676, 0.5498, 0.9987, 0.5114, 0.9924, 0.5019, 0.9668, 0.5483, 0.9242, 0.5487, 0.9676, 0.5019, 0.9668, 0.5, 0.9242, 0.6136, 0.8333, 0.6136, 0.8788, 0.5483, 0.8788, 0.5483, 0.8333, 0.6136, 0.8788, 0.6136, 0.9242, 0.5483, 0.9242, 0.5483, 0.8788, 0.5483, 0.8788, 0.5483, 0.9242, 0.5, 0.9242, 0.5, 0.8788, 0.5483, 0.8333, 0.5483, 0.8788, 0.5, 0.8788, 0.5, 0.8333, 0.6136, 0.7424, 0.6136, 0.7879, 0.5483, 0.7879, 0.5483, 0.7424, 0.6136, 0.7879, 0.6136, 0.8333, 0.5483, 0.8333, 0.5483, 0.7879, 0.5483, 0.7879, 0.5483, 0.8333, 0.5, 0.8333, 0.5, 0.7879, 0.5483, 0.7424, 0.5483, 0.7879, 0.5, 0.7879, 0.5, 0.7424, 0.6136, 0.6667, 0.6136, 0.6989, 0.5487, 0.6991, 0.5498, 0.668, 0.6136, 0.6989, 0.6136, 0.7424, 0.5483, 0.7424, 0.5487, 0.6991, 0.5487, 0.6991, 0.5483, 0.7424, 0.5, 0.7424, 0.5019, 0.6998, 0.5498, 0.668, 0.5487, 0.6991, 0.5019, 0.6998, 0.5114, 0.6742, 0.75, 0.6667, 0.75, 0.6989, 0.6818, 0.6989, 0.6818, 0.6667, 0.75, 0.6989, 0.75, 0.7424, 0.6818, 0.7424, 0.6818, 0.6989, 0.6818, 0.6989, 0.6818, 0.7424, 0.6136, 0.7424, 0.6136, 0.6989, 0.6818, 0.6667, 0.6818, 0.6989, 0.6136, 0.6989, 0.6136, 0.6667, 0.8864, 0.6667, 0.8864, 0.6989, 0.8182, 0.6989, 0.8182, 0.6667, 0.8864, 0.6989, 0.8864, 0.7424, 0.8182, 0.7424, 0.8182, 0.6989, 0.8182, 0.6989, 0.8182, 0.7424, 0.75, 0.7424, 0.75, 0.6989, 0.8182, 0.6667, 0.8182, 0.6989, 0.75, 0.6989, 0.75, 0.6667, 0.3864, 0.2576, 0.3182, 0.2576, 0.3182, 0.2121, 0.3864, 0.2121, 0.3182, 0.2576, 0.25, 0.2576, 0.25, 0.2121, 0.3182, 0.2121, 0.3182, 0.2121, 0.25, 0.2121, 0.25, 0.1667, 0.3182, 0.1667, 0.3864, 0.2121, 0.3182, 0.2121, 0.3182, 0.1667, 0.3864, 0.1667, 0.25, 0.2576, 0.1818, 0.2576, 0.1818, 0.2121, 0.25, 0.2121, 0.1818, 0.2576, 0.1136, 0.2576, 0.1136, 0.2121, 0.1818, 0.2121, 0.1818, 0.2121, 0.1136, 0.2121, 0.1136, 0.1667, 0.1818, 0.1667, 0.25, 0.2121, 0.1818, 0.2121, 0.1818, 0.1667, 0.25, 0.1667, 0.3864, 0.1667, 0.3182, 0.1667, 0.3182, 0.1212, 0.3864, 0.1212, 0.3182, 0.1667, 0.25, 0.1667, 0.25, 0.1212, 0.3182, 0.1212, 0.3182, 0.1212, 0.25, 0.1212, 0.25, 0.07576, 0.3182, 0.07576, 0.3864, 0.1212, 0.3182, 0.1212, 0.3182, 0.07576, 0.3864, 0.07576, 0.25, 0.1667, 0.1818, 0.1667, 0.1818, 0.1212, 0.25, 0.1212, 0.1818, 0.1667, 0.1136, 0.1667, 0.1136, 0.1212, 0.1818, 0.1212, 0.1818, 0.1212, 0.1136, 0.1212, 0.1136, 0.07576, 0.1818, 0.07576, 0.25, 0.1212, 0.1818, 0.1212, 0.1818, 0.07576, 0.25, 0.07576, 0.4886, 0.3258, 0.4502, 0.332, 0.4513, 0.3009, 0.4981, 0.3002, 0.4502, 0.332, 0.3864, 0.3333, 0.3864, 0.3011, 0.4513, 0.3009, 0.4513, 0.3009, 0.3864, 0.3011, 0.3864, 0.2576, 0.4517, 0.2576, 0.4981, 0.3002, 0.4513, 0.3009, 0.4517, 0.2576, 0.5, 0.2576, 0.3864, 0.3333, 0.3182, 0.3333, 0.3182, 0.3011, 0.3864, 0.3011, 0.3182, 0.3333, 0.25, 0.3333, 0.25, 0.3011, 0.3182, 0.3011, 0.3182, 0.3011, 0.25, 0.3011, 0.25, 0.2576, 0.3182, 0.2576, 0.3864, 0.3011, 0.3182, 0.3011, 0.3182, 0.2576, 0.3864, 0.2576, 0.25, 0.3333, 0.1818, 0.3333, 0.1818, 0.3011, 0.25, 0.3011, 0.1818, 0.3333, 0.1136, 0.3333, 0.1136, 0.3011, 0.1818, 0.3011, 0.1818, 0.3011, 0.1136, 0.3011, 0.1136, 0.2576, 0.1818, 0.2576, 0.25, 0.3011, 0.1818, 0.3011, 0.1818, 0.2576, 0.25, 0.2576, 0.1136, 0.3333, 0.04977, 0.332, 0.04866, 0.3009, 0.1136, 0.3011, 0.04977, 0.332, 0.01136, 0.3258, 0.001947, 0.3002, 0.04866, 0.3009, 0.04866, 0.3009, 0.001947, 0.3002, 2.149e-08, 0.2576, 0.0483, 0.2576, 0.1136, 0.3011, 0.04866, 0.3009, 0.0483, 0.2576, 0.1136, 0.2576, 0.1136, 0.2576, 0.0483, 0.2576, 0.0483, 0.2121, 0.1136, 0.2121, 0.0483, 0.2576, 2.149e-08, 0.2576, 4.29e-08, 0.2121, 0.0483, 0.2121, 0.0483, 0.2121, 4.29e-08, 0.2121, 3.179e-08, 0.1667, 0.0483, 0.1667, 0.1136, 0.2121, 0.0483, 0.2121, 0.0483, 0.1667, 0.1136, 0.1667, 0.1136, 0.1667, 0.0483, 0.1667, 0.0483, 0.1212, 0.1136, 0.1212, 0.0483, 0.1667, 3.179e-08, 0.1667, 5.319e-08, 0.1212, 0.0483, 0.1212, 0.0483, 0.1212, 5.319e-08, 0.1212, 4.208e-08, 0.07576, 0.0483, 0.07576, 0.1136, 0.1212, 0.0483, 0.1212, 0.0483, 0.07576, 0.1136, 0.07576, 0.1136, 0.07576, 0.0483, 0.07576, 0.04866, 0.03244, 0.1136, 0.0322, 0.0483, 0.07576, 4.208e-08, 0.07576, 0.001947, 0.03318, 0.04866, 0.03244, 0.04866, 0.03244, 0.001947, 0.03318, 0.01136, 0.007576, 0.04977, 0.001298, 0.1136, 0.0322, 0.04866, 0.03244, 0.04977, 0.001298, 0.1136, 4.822e-10, 0.25, 0.07576, 0.1818, 0.07576, 0.1818, 0.0322, 0.25, 0.0322, 0.1818, 0.07576, 0.1136, 0.07576, 0.1136, 0.0322, 0.1818, 0.0322, 0.1818, 0.0322, 0.1136, 0.0322, 0.1136, 4.822e-10, 0.1818, 1.475e-08, 0.25, 0.0322, 0.1818, 0.0322, 0.1818, 1.475e-08, 0.25, 7.346e-09, 0.3864, 0.07576, 0.3182, 0.07576, 0.3182, 0.0322, 0.3864, 0.0322, 0.3182, 0.07576, 0.25, 0.07576, 0.25, 0.0322, 0.3182, 0.0322, 0.3182, 0.0322, 0.25, 0.0322, 0.25, 7.346e-09, 0.3182, 2.161e-08, 0.3864, 0.0322, 0.3182, 0.0322, 0.3182, 2.161e-08, 0.3864, 1.421e-08, 0.5, 0.07576, 0.4517, 0.07576, 0.4513, 0.03244, 0.4981, 0.03318, 0.4517, 0.07576, 0.3864, 0.07576, 0.3864, 0.0322, 0.4513, 0.03244, 0.4513, 0.03244, 0.3864, 0.0322, 0.3864, 1.421e-08, 0.4502, 0.001298, 0.4981, 0.03318, 0.4513, 0.03244, 0.4502, 0.001298, 0.4886, 0.007576, 0.5, 0.1667, 0.4517, 0.1667, 0.4517, 0.1212, 0.5, 0.1212, 0.4517, 0.1667, 0.3864, 0.1667, 0.3864, 0.1212, 0.4517, 0.1212, 0.4517, 0.1212, 0.3864, 0.1212, 0.3864, 0.07576, 0.4517, 0.07576, 0.5, 0.1212, 0.4517, 0.1212, 0.4517, 0.07576, 0.5, 0.07576, 0.5, 0.2576, 0.4517, 0.2576, 0.4517, 0.2121, 0.5, 0.2121, 0.4517, 0.2576, 0.3864, 0.2576, 0.3864, 0.2121, 0.4517, 0.2121, 0.4517, 0.2121, 0.3864, 0.2121, 0.3864, 0.1667, 0.4517, 0.1667, 0.5, 0.2121, 0.4517, 0.2121, 0.4517, 0.1667, 0.5, 0.1667, 0.3864, 0.5909, 0.3182, 0.5909, 0.3182, 0.5455, 0.3864, 0.5455, 0.3182, 0.5909, 0.25, 0.5909, 0.25, 0.5455, 0.3182, 0.5455, 0.3182, 0.5455, 0.25, 0.5455, 0.25, 0.5, 0.3182, 0.5, 0.3864, 0.5455, 0.3182, 0.5455, 0.3182, 0.5, 0.3864, 0.5, 0.25, 0.5909, 0.1818, 0.5909, 0.1818, 0.5455, 0.25, 0.5455, 0.1818, 0.5909, 0.1136, 0.5909, 0.1136, 0.5455, 0.1818, 0.5455, 0.1818, 0.5455, 0.1136, 0.5455, 0.1136, 0.5, 0.1818, 0.5, 0.25, 0.5455, 0.1818, 0.5455, 0.1818, 0.5, 0.25, 0.5, 0.3864, 0.5, 0.3182, 0.5, 0.3182, 0.4545, 0.3864, 0.4545, 0.3182, 0.5, 0.25, 0.5, 0.25, 0.4545, 0.3182, 0.4545, 0.3182, 0.4545, 0.25, 0.4545, 0.25, 0.4091, 0.3182, 0.4091, 0.3864, 0.4545, 0.3182, 0.4545, 0.3182, 0.4091, 0.3864, 0.4091, 0.25, 0.5, 0.1818, 0.5, 0.1818, 0.4545, 0.25, 0.4545, 0.1818, 0.5, 0.1136, 0.5, 0.1136, 0.4545, 0.1818, 0.4545, 0.1818, 0.4545, 0.1136, 0.4545, 0.1136, 0.4091, 0.1818, 0.4091, 0.25, 0.4545, 0.1818, 0.4545, 0.1818, 0.4091, 0.25, 0.4091, 0.4886, 0.6591, 0.4502, 0.6654, 0.4513, 0.6342, 0.4981, 0.6335, 0.4502, 0.6654, 0.3864, 0.6667, 0.3864, 0.6345, 0.4513, 0.6342, 0.4513, 0.6342, 0.3864, 0.6345, 0.3864, 0.5909, 0.4517, 0.5909, 0.4981, 0.6335, 0.4513, 0.6342, 0.4517, 0.5909, 0.5, 0.5909, 0.3864, 0.6667, 0.3182, 0.6667, 0.3182, 0.6345, 0.3864, 0.6345, 0.3182, 0.6667, 0.25, 0.6667, 0.25, 0.6345, 0.3182, 0.6345, 0.3182, 0.6345, 0.25, 0.6345, 0.25, 0.5909, 0.3182, 0.5909, 0.3864, 0.6345, 0.3182, 0.6345, 0.3182, 0.5909, 0.3864, 0.5909, 0.25, 0.6667, 0.1818, 0.6667, 0.1818, 0.6345, 0.25, 0.6345, 0.1818, 0.6667, 0.1136, 0.6667, 0.1136, 0.6345, 0.1818, 0.6345, 0.1818, 0.6345, 0.1136, 0.6345, 0.1136, 0.5909, 0.1818, 0.5909, 0.25, 0.6345, 0.1818, 0.6345, 0.1818, 0.5909, 0.25, 0.5909, 0.1136, 0.6667, 0.04977, 0.6654, 0.04866, 0.6342, 0.1136, 0.6345, 0.04977, 0.6654, 0.01136, 0.6591, 0.001947, 0.6335, 0.04866, 0.6342, 0.04866, 0.6342, 0.001947, 0.6335, 0.0, 0.5909, 0.0483, 0.5909, 0.1136, 0.6345, 0.04866, 0.6342, 0.0483, 0.5909, 0.1136, 0.5909, 0.1136, 0.5909, 0.0483, 0.5909, 0.0483, 0.5455, 0.1136, 0.5455, 0.0483, 0.5909, 0.0, 0.5909, 2.14e-08, 0.5455, 0.0483, 0.5455, 0.0483, 0.5455, 2.14e-08, 0.5455, 1.03e-08, 0.5, 0.0483, 0.5, 0.1136, 0.5455, 0.0483, 0.5455, 0.0483, 0.5, 0.1136, 0.5, 0.1136, 0.5, 0.0483, 0.5, 0.0483, 0.4545, 0.1136, 0.4545, 0.0483, 0.5, 1.03e-08, 0.5, 3.17e-08, 0.4545, 0.0483, 0.4545, 0.0483, 0.4545, 3.17e-08, 0.4545, 2.059e-08, 0.4091, 0.0483, 0.4091, 0.1136, 0.4545, 0.0483, 0.4545, 0.0483, 0.4091, 0.1136, 0.4091, 0.1136, 0.4091, 0.0483, 0.4091, 0.04866, 0.3658, 0.1136, 0.3655, 0.0483, 0.4091, 2.059e-08, 0.4091, 0.001947, 0.3665, 0.04866, 0.3658, 0.04866, 0.3658, 0.001947, 0.3665, 0.01136, 0.3409, 0.04977, 0.3346, 0.1136, 0.3655, 0.04866, 0.3658, 0.04977, 0.3346, 0.1136, 0.3333, 0.25, 0.4091, 0.1818, 0.4091, 0.1818, 0.3655, 0.25, 0.3655, 0.1818, 0.4091, 0.1136, 0.4091, 0.1136, 0.3655, 0.1818, 0.3655, 0.1818, 0.3655, 0.1136, 0.3655, 0.1136, 0.3333, 0.1818, 0.3333, 0.25, 0.3655, 0.1818, 0.3655, 0.1818, 0.3333, 0.25, 0.3333, 0.3864, 0.4091, 0.3182, 0.4091, 0.3182, 0.3655, 0.3864, 0.3655, 0.3182, 0.4091, 0.25, 0.4091, 0.25, 0.3655, 0.3182, 0.3655, 0.3182, 0.3655, 0.25, 0.3655, 0.25, 0.3333, 0.3182, 0.3333, 0.3864, 0.3655, 0.3182, 0.3655, 0.3182, 0.3333, 0.3864, 0.3333, 0.5, 0.4091, 0.4517, 0.4091, 0.4513, 0.3658, 0.4981, 0.3665, 0.4517, 0.4091, 0.3864, 0.4091, 0.3864, 0.3655, 0.4513, 0.3658, 0.4513, 0.3658, 0.3864, 0.3655, 0.3864, 0.3333, 0.4502, 0.3346, 0.4981, 0.3665, 0.4513, 0.3658, 0.4502, 0.3346, 0.4886, 0.3409, 0.5, 0.5, 0.4517, 0.5, 0.4517, 0.4545, 0.5, 0.4545, 0.4517, 0.5, 0.3864, 0.5, 0.3864, 0.4545, 0.4517, 0.4545, 0.4517, 0.4545, 0.3864, 0.4545, 0.3864, 0.4091, 0.4517, 0.4091, 0.5, 0.4545, 0.4517, 0.4545, 0.4517, 0.4091, 0.5, 0.4091, 0.5, 0.5909, 0.4517, 0.5909, 0.4517, 0.5455, 0.5, 0.5455, 0.4517, 0.5909, 0.3864, 0.5909, 0.3864, 0.5455, 0.4517, 0.5455, 0.4517, 0.5455, 0.3864, 0.5455, 0.3864, 0.5, 0.4517, 0.5, 0.5, 0.5455, 0.4517, 0.5455, 0.4517, 0.5, 0.5, 0.5])
me_cube.materials.append(mat_material)
me_cube.use_mirror_vertex_groups = False
me_cube.update()

# ---- objects
ob_cube = bpy.data.objects.new('Cube', me_cube)
ob_light = bpy.data.objects.new('Light', light_light)
ob_camera = bpy.data.objects.new('Camera', cam_camera)

# ---- transforms, parenting, visibility, modifiers, constraints
ob_cube.location = (0.0, 0.0, 0.0)
ob_cube.rotation_euler = (0.0, -0.0, 1.571)
ob_cube.scale = (0.5, 1.0, 0.6)
ob_cube.lock_rotations_4d = False
ob_cube.empty_display_type = 'ARROWS'
ob_cube.lineart.crease_threshold = 0.0
_m = ob_cube.modifiers.new('Triangulate', 'TRIANGULATE')
_m.keep_custom_normals = True
ob_light.location = (4.076, 1.005, 5.904)
ob_light.rotation_euler = (0.6503, 0.05522, 1.866)
ob_light.lock_rotations_4d = False
ob_light.empty_display_type = 'ARROWS'
ob_light.color = (0.0, 0.0, 0.0, 0.0)
ob_light.lineart.crease_threshold = 0.0
ob_camera.location = (7.359, -6.926, 4.958)
ob_camera.rotation_euler = (1.109, 0.0, 0.8149)
ob_camera.lock_rotations_4d = False
ob_camera.empty_display_type = 'ARROWS'
ob_camera.color = (0.0, 0.0, 0.0, 0.0)
ob_camera.display_type = 'WIRE'
ob_camera.lineart.crease_threshold = 0.0

# ---- collection membership
col_collection.objects.link(ob_cube)
col_collection.objects.link(ob_light)
col_collection.objects.link(ob_camera)

# ---- scene / render settings (as saved in the file)
scene.camera = ob_camera
scene.frame_start = 1; scene.frame_end = 250; scene.frame_set(1)
scene.render.engine = 'BLENDER_EEVEE_NEXT'
bpy.context.view_layer.update()
